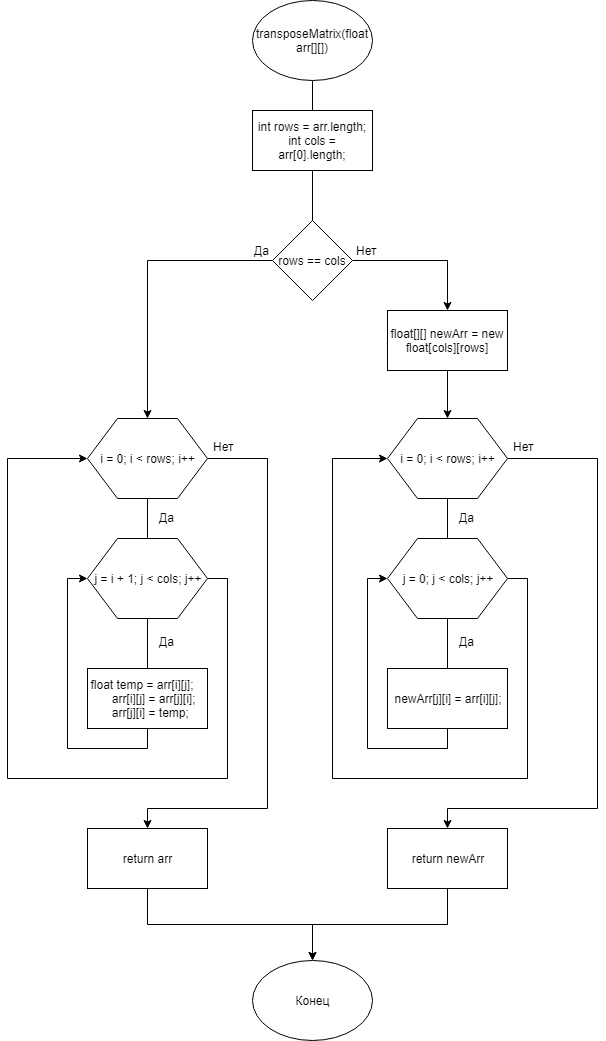

The diagram above was exported from draw.io. Its source (the exported page's mxGraphModel, read from the mxfile embedded in the PNG):
<mxGraphModel dx="1010" dy="501" grid="1" gridSize="10" guides="1" tooltips="1" connect="1" arrows="1" fold="1" page="1" pageScale="1" pageWidth="827" pageHeight="1169" math="0" shadow="0">
  <root>
    <mxCell id="0" />
    <mxCell id="1" parent="0" />
    <mxCell id="w4ZK6LXbDySesQaPMdO4-3" style="edgeStyle=orthogonalEdgeStyle;rounded=0;orthogonalLoop=1;jettySize=auto;html=1;exitX=0.5;exitY=1;exitDx=0;exitDy=0;endArrow=none;endFill=0;" edge="1" parent="1" source="w4ZK6LXbDySesQaPMdO4-1" target="w4ZK6LXbDySesQaPMdO4-2">
      <mxGeometry relative="1" as="geometry" />
    </mxCell>
    <mxCell id="w4ZK6LXbDySesQaPMdO4-1" value="transposeMatrix(float arr[][])" style="ellipse;whiteSpace=wrap;html=1;" vertex="1" parent="1">
      <mxGeometry x="340" y="10" width="120" height="80" as="geometry" />
    </mxCell>
    <mxCell id="w4ZK6LXbDySesQaPMdO4-5" style="edgeStyle=orthogonalEdgeStyle;rounded=0;orthogonalLoop=1;jettySize=auto;html=1;exitX=0.5;exitY=1;exitDx=0;exitDy=0;endArrow=none;endFill=0;" edge="1" parent="1" source="w4ZK6LXbDySesQaPMdO4-2" target="w4ZK6LXbDySesQaPMdO4-4">
      <mxGeometry relative="1" as="geometry" />
    </mxCell>
    <mxCell id="w4ZK6LXbDySesQaPMdO4-2" value="&lt;div&gt;int rows = arr.length;&lt;/div&gt;&lt;div&gt;int cols = arr[0].length;&lt;/div&gt;" style="rounded=0;whiteSpace=wrap;html=1;" vertex="1" parent="1">
      <mxGeometry x="340" y="120" width="120" height="60" as="geometry" />
    </mxCell>
    <mxCell id="w4ZK6LXbDySesQaPMdO4-6" style="edgeStyle=orthogonalEdgeStyle;rounded=0;orthogonalLoop=1;jettySize=auto;html=1;exitX=0;exitY=0.5;exitDx=0;exitDy=0;endArrow=classic;endFill=1;entryX=0.5;entryY=0;entryDx=0;entryDy=0;" edge="1" parent="1" source="w4ZK6LXbDySesQaPMdO4-4" target="w4ZK6LXbDySesQaPMdO4-9">
      <mxGeometry relative="1" as="geometry">
        <mxPoint x="240" y="270" as="targetPoint" />
      </mxGeometry>
    </mxCell>
    <mxCell id="w4ZK6LXbDySesQaPMdO4-7" style="edgeStyle=orthogonalEdgeStyle;rounded=0;orthogonalLoop=1;jettySize=auto;html=1;exitX=1;exitY=0.5;exitDx=0;exitDy=0;endArrow=classic;endFill=1;entryX=0.5;entryY=0;entryDx=0;entryDy=0;" edge="1" parent="1" source="w4ZK6LXbDySesQaPMdO4-4" target="w4ZK6LXbDySesQaPMdO4-11">
      <mxGeometry relative="1" as="geometry">
        <mxPoint x="560" y="270" as="targetPoint" />
      </mxGeometry>
    </mxCell>
    <mxCell id="w4ZK6LXbDySesQaPMdO4-4" value="rows == cols" style="rhombus;whiteSpace=wrap;html=1;" vertex="1" parent="1">
      <mxGeometry x="360" y="230" width="80" height="80" as="geometry" />
    </mxCell>
    <mxCell id="w4ZK6LXbDySesQaPMdO4-13" style="edgeStyle=orthogonalEdgeStyle;rounded=0;orthogonalLoop=1;jettySize=auto;html=1;exitX=0.5;exitY=1;exitDx=0;exitDy=0;endArrow=none;endFill=0;" edge="1" parent="1" source="w4ZK6LXbDySesQaPMdO4-9" target="w4ZK6LXbDySesQaPMdO4-12">
      <mxGeometry relative="1" as="geometry" />
    </mxCell>
    <mxCell id="w4ZK6LXbDySesQaPMdO4-19" style="edgeStyle=orthogonalEdgeStyle;rounded=0;orthogonalLoop=1;jettySize=auto;html=1;exitX=1;exitY=0.5;exitDx=0;exitDy=0;endArrow=classic;endFill=1;" edge="1" parent="1" source="w4ZK6LXbDySesQaPMdO4-9" target="w4ZK6LXbDySesQaPMdO4-20">
      <mxGeometry relative="1" as="geometry">
        <mxPoint x="235" y="831.2000732421875" as="targetPoint" />
        <Array as="points">
          <mxPoint x="355" y="468" />
          <mxPoint x="355" y="818" />
          <mxPoint x="235" y="818" />
        </Array>
      </mxGeometry>
    </mxCell>
    <mxCell id="w4ZK6LXbDySesQaPMdO4-9" value="i = 0; i &amp;lt; rows; i++" style="shape=hexagon;perimeter=hexagonPerimeter2;whiteSpace=wrap;html=1;" vertex="1" parent="1">
      <mxGeometry x="175" y="428" width="120" height="80" as="geometry" />
    </mxCell>
    <mxCell id="w4ZK6LXbDySesQaPMdO4-37" style="edgeStyle=orthogonalEdgeStyle;rounded=0;orthogonalLoop=1;jettySize=auto;html=1;exitX=0.5;exitY=1;exitDx=0;exitDy=0;entryX=0.5;entryY=0;entryDx=0;entryDy=0;endArrow=classic;endFill=1;" edge="1" parent="1" source="w4ZK6LXbDySesQaPMdO4-11" target="w4ZK6LXbDySesQaPMdO4-27">
      <mxGeometry relative="1" as="geometry" />
    </mxCell>
    <mxCell id="w4ZK6LXbDySesQaPMdO4-11" value="float[][] newArr = new float[cols][rows]" style="rounded=0;whiteSpace=wrap;html=1;" vertex="1" parent="1">
      <mxGeometry x="475" y="320" width="120" height="60" as="geometry" />
    </mxCell>
    <mxCell id="w4ZK6LXbDySesQaPMdO4-15" style="edgeStyle=orthogonalEdgeStyle;rounded=0;orthogonalLoop=1;jettySize=auto;html=1;exitX=0.5;exitY=1;exitDx=0;exitDy=0;endArrow=none;endFill=0;" edge="1" parent="1" source="w4ZK6LXbDySesQaPMdO4-12" target="w4ZK6LXbDySesQaPMdO4-17">
      <mxGeometry relative="1" as="geometry">
        <mxPoint x="235" y="668" as="targetPoint" />
      </mxGeometry>
    </mxCell>
    <mxCell id="w4ZK6LXbDySesQaPMdO4-22" style="edgeStyle=orthogonalEdgeStyle;rounded=0;orthogonalLoop=1;jettySize=auto;html=1;exitX=1;exitY=0.5;exitDx=0;exitDy=0;entryX=0;entryY=0.5;entryDx=0;entryDy=0;endArrow=classic;endFill=1;" edge="1" parent="1" source="w4ZK6LXbDySesQaPMdO4-12" target="w4ZK6LXbDySesQaPMdO4-9">
      <mxGeometry relative="1" as="geometry">
        <Array as="points">
          <mxPoint x="315" y="588" />
          <mxPoint x="315" y="788" />
          <mxPoint x="95" y="788" />
          <mxPoint x="95" y="468" />
        </Array>
      </mxGeometry>
    </mxCell>
    <mxCell id="w4ZK6LXbDySesQaPMdO4-12" value="j = i + 1; j &amp;lt; cols; j++" style="shape=hexagon;perimeter=hexagonPerimeter2;whiteSpace=wrap;html=1;" vertex="1" parent="1">
      <mxGeometry x="175" y="548" width="120" height="80" as="geometry" />
    </mxCell>
    <mxCell id="w4ZK6LXbDySesQaPMdO4-14" value="Да" style="text;html=1;resizable=0;points=[];autosize=1;align=left;verticalAlign=top;spacingTop=-4;" vertex="1" parent="1">
      <mxGeometry x="245" y="518" width="30" height="20" as="geometry" />
    </mxCell>
    <mxCell id="w4ZK6LXbDySesQaPMdO4-16" value="Да" style="text;html=1;resizable=0;points=[];autosize=1;align=left;verticalAlign=top;spacingTop=-4;" vertex="1" parent="1">
      <mxGeometry x="245" y="642" width="30" height="20" as="geometry" />
    </mxCell>
    <mxCell id="w4ZK6LXbDySesQaPMdO4-18" style="edgeStyle=orthogonalEdgeStyle;rounded=0;orthogonalLoop=1;jettySize=auto;html=1;exitX=0.5;exitY=1;exitDx=0;exitDy=0;entryX=0;entryY=0.5;entryDx=0;entryDy=0;endArrow=classic;endFill=1;" edge="1" parent="1" source="w4ZK6LXbDySesQaPMdO4-17" target="w4ZK6LXbDySesQaPMdO4-12">
      <mxGeometry relative="1" as="geometry" />
    </mxCell>
    <mxCell id="w4ZK6LXbDySesQaPMdO4-17" value="&lt;div&gt;float temp = arr[i][j];&lt;span&gt;&amp;nbsp; &amp;nbsp; &amp;nbsp; &amp;nbsp; arr[i][j] = arr[j][i];&lt;/span&gt;&lt;/div&gt;&lt;div&gt;&amp;nbsp; arr[j][i] = temp;&lt;/div&gt;" style="rounded=0;whiteSpace=wrap;html=1;" vertex="1" parent="1">
      <mxGeometry x="175" y="678" width="120" height="60" as="geometry" />
    </mxCell>
    <mxCell id="w4ZK6LXbDySesQaPMdO4-41" style="edgeStyle=orthogonalEdgeStyle;rounded=0;orthogonalLoop=1;jettySize=auto;html=1;exitX=0.5;exitY=1;exitDx=0;exitDy=0;endArrow=classic;endFill=1;" edge="1" parent="1" source="w4ZK6LXbDySesQaPMdO4-20" target="w4ZK6LXbDySesQaPMdO4-38">
      <mxGeometry relative="1" as="geometry" />
    </mxCell>
    <mxCell id="w4ZK6LXbDySesQaPMdO4-20" value="return arr" style="rounded=0;whiteSpace=wrap;html=1;" vertex="1" parent="1">
      <mxGeometry x="175" y="838" width="120" height="60" as="geometry" />
    </mxCell>
    <mxCell id="w4ZK6LXbDySesQaPMdO4-21" value="Нет" style="text;html=1;resizable=0;points=[];autosize=1;align=left;verticalAlign=top;spacingTop=-4;" vertex="1" parent="1">
      <mxGeometry x="299" y="447" width="40" height="20" as="geometry" />
    </mxCell>
    <mxCell id="w4ZK6LXbDySesQaPMdO4-23" value="Да" style="text;html=1;resizable=0;points=[];autosize=1;align=left;verticalAlign=top;spacingTop=-4;" vertex="1" parent="1">
      <mxGeometry x="340" y="251" width="30" height="20" as="geometry" />
    </mxCell>
    <mxCell id="w4ZK6LXbDySesQaPMdO4-24" value="Нет" style="text;html=1;resizable=0;points=[];autosize=1;align=left;verticalAlign=top;spacingTop=-4;" vertex="1" parent="1">
      <mxGeometry x="442" y="251" width="40" height="20" as="geometry" />
    </mxCell>
    <mxCell id="w4ZK6LXbDySesQaPMdO4-25" style="edgeStyle=orthogonalEdgeStyle;rounded=0;orthogonalLoop=1;jettySize=auto;html=1;exitX=0.5;exitY=1;exitDx=0;exitDy=0;endArrow=none;endFill=0;" edge="1" parent="1" source="w4ZK6LXbDySesQaPMdO4-27" target="w4ZK6LXbDySesQaPMdO4-30">
      <mxGeometry relative="1" as="geometry" />
    </mxCell>
    <mxCell id="w4ZK6LXbDySesQaPMdO4-26" style="edgeStyle=orthogonalEdgeStyle;rounded=0;orthogonalLoop=1;jettySize=auto;html=1;exitX=1;exitY=0.5;exitDx=0;exitDy=0;endArrow=classic;endFill=1;" edge="1" parent="1" source="w4ZK6LXbDySesQaPMdO4-27" target="w4ZK6LXbDySesQaPMdO4-35">
      <mxGeometry relative="1" as="geometry">
        <mxPoint x="535" y="831.2000732421875" as="targetPoint" />
        <Array as="points">
          <mxPoint x="685" y="468" />
          <mxPoint x="685" y="818" />
          <mxPoint x="535" y="818" />
        </Array>
      </mxGeometry>
    </mxCell>
    <mxCell id="w4ZK6LXbDySesQaPMdO4-27" value="i = 0; i &amp;lt; rows; i++" style="shape=hexagon;perimeter=hexagonPerimeter2;whiteSpace=wrap;html=1;" vertex="1" parent="1">
      <mxGeometry x="475" y="428" width="120" height="80" as="geometry" />
    </mxCell>
    <mxCell id="w4ZK6LXbDySesQaPMdO4-28" style="edgeStyle=orthogonalEdgeStyle;rounded=0;orthogonalLoop=1;jettySize=auto;html=1;exitX=0.5;exitY=1;exitDx=0;exitDy=0;endArrow=none;endFill=0;" edge="1" parent="1" source="w4ZK6LXbDySesQaPMdO4-30" target="w4ZK6LXbDySesQaPMdO4-34">
      <mxGeometry relative="1" as="geometry">
        <mxPoint x="535" y="668" as="targetPoint" />
      </mxGeometry>
    </mxCell>
    <mxCell id="w4ZK6LXbDySesQaPMdO4-29" style="edgeStyle=orthogonalEdgeStyle;rounded=0;orthogonalLoop=1;jettySize=auto;html=1;exitX=1;exitY=0.5;exitDx=0;exitDy=0;entryX=0;entryY=0.5;entryDx=0;entryDy=0;endArrow=classic;endFill=1;" edge="1" parent="1" source="w4ZK6LXbDySesQaPMdO4-30" target="w4ZK6LXbDySesQaPMdO4-27">
      <mxGeometry relative="1" as="geometry">
        <Array as="points">
          <mxPoint x="615" y="588" />
          <mxPoint x="615" y="788" />
          <mxPoint x="420" y="788" />
          <mxPoint x="420" y="468" />
        </Array>
      </mxGeometry>
    </mxCell>
    <mxCell id="w4ZK6LXbDySesQaPMdO4-30" value="j = 0; j &amp;lt; cols; j++" style="shape=hexagon;perimeter=hexagonPerimeter2;whiteSpace=wrap;html=1;" vertex="1" parent="1">
      <mxGeometry x="475" y="548" width="120" height="80" as="geometry" />
    </mxCell>
    <mxCell id="w4ZK6LXbDySesQaPMdO4-31" value="Да" style="text;html=1;resizable=0;points=[];autosize=1;align=left;verticalAlign=top;spacingTop=-4;" vertex="1" parent="1">
      <mxGeometry x="545" y="518" width="30" height="20" as="geometry" />
    </mxCell>
    <mxCell id="w4ZK6LXbDySesQaPMdO4-32" value="Да" style="text;html=1;resizable=0;points=[];autosize=1;align=left;verticalAlign=top;spacingTop=-4;" vertex="1" parent="1">
      <mxGeometry x="545" y="642" width="30" height="20" as="geometry" />
    </mxCell>
    <mxCell id="w4ZK6LXbDySesQaPMdO4-33" style="edgeStyle=orthogonalEdgeStyle;rounded=0;orthogonalLoop=1;jettySize=auto;html=1;exitX=0.5;exitY=1;exitDx=0;exitDy=0;entryX=0;entryY=0.5;entryDx=0;entryDy=0;endArrow=classic;endFill=1;" edge="1" parent="1" source="w4ZK6LXbDySesQaPMdO4-34" target="w4ZK6LXbDySesQaPMdO4-30">
      <mxGeometry relative="1" as="geometry" />
    </mxCell>
    <mxCell id="w4ZK6LXbDySesQaPMdO4-34" value="&lt;div&gt;newArr[j][i]&amp;nbsp;&lt;span&gt;= arr[i][j];&lt;/span&gt;&lt;/div&gt;" style="rounded=0;whiteSpace=wrap;html=1;" vertex="1" parent="1">
      <mxGeometry x="475" y="678" width="120" height="60" as="geometry" />
    </mxCell>
    <mxCell id="w4ZK6LXbDySesQaPMdO4-39" style="edgeStyle=orthogonalEdgeStyle;rounded=0;orthogonalLoop=1;jettySize=auto;html=1;exitX=0.5;exitY=1;exitDx=0;exitDy=0;endArrow=classic;endFill=1;" edge="1" parent="1" source="w4ZK6LXbDySesQaPMdO4-35" target="w4ZK6LXbDySesQaPMdO4-38">
      <mxGeometry relative="1" as="geometry" />
    </mxCell>
    <mxCell id="w4ZK6LXbDySesQaPMdO4-35" value="return newArr" style="rounded=0;whiteSpace=wrap;html=1;" vertex="1" parent="1">
      <mxGeometry x="475" y="838" width="120" height="60" as="geometry" />
    </mxCell>
    <mxCell id="w4ZK6LXbDySesQaPMdO4-36" value="Нет" style="text;html=1;resizable=0;points=[];autosize=1;align=left;verticalAlign=top;spacingTop=-4;" vertex="1" parent="1">
      <mxGeometry x="599" y="447" width="40" height="20" as="geometry" />
    </mxCell>
    <mxCell id="w4ZK6LXbDySesQaPMdO4-38" value="Конец" style="ellipse;whiteSpace=wrap;html=1;" vertex="1" parent="1">
      <mxGeometry x="340" y="970" width="120" height="80" as="geometry" />
    </mxCell>
  </root>
</mxGraphModel>